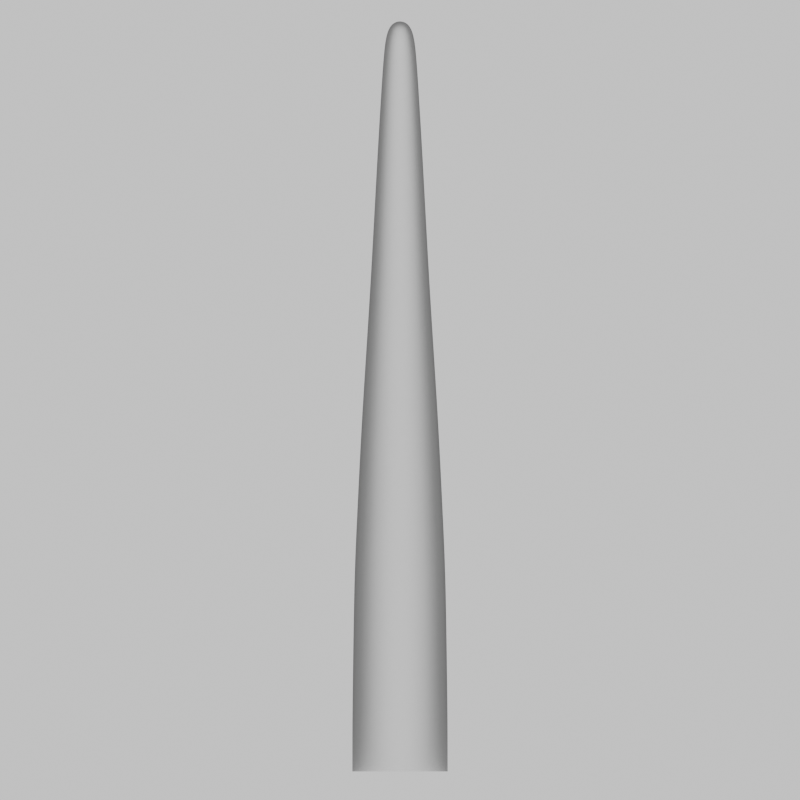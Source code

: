 # Source: tentacle.blend  (saved by Blender 4.1.23; exported with 4.5.12 LTS)
import bpy
from mathutils import Matrix  # noqa: F401  (used for matrix-valued properties, if any)

bpy.ops.wm.read_factory_settings(use_empty=True)
scene = bpy.context.scene
scene.name = 'ambientOcclusion'

# ---- collections
col_collection = bpy.data.collections.new('Collection'); scene.collection.children.link(col_collection)

# ---- materials (node trees are filled in below, after node groups)
mat_char = bpy.data.materials.new('char')
mat_char.use_transparent_shadow = False

# ---- material node trees
mat_char.use_nodes = True; mat_char.node_tree.nodes.clear()
_N = mat_char.node_tree.nodes; _L = mat_char.node_tree.links
n0 = _N.new('ShaderNodeValToRGB'); n0.name = 'ColorRamp'; n0.location = (-362, 471)
n0.color_ramp.interpolation = 'B_SPLINE'
while len(n0.color_ramp.elements) > 1: n0.color_ramp.elements.remove(n0.color_ramp.elements[-1])
n0.color_ramp.elements[0].position = 0.0; n0.color_ramp.elements[0].color = (0.0, 0.0, 0.0, 1.0)
_e = n0.color_ramp.elements.new(0.8136); _e.color = (0.5, 0.5, 0.5, 1.0)
_e = n0.color_ramp.elements.new(0.9295); _e.color = (0.7396, 0.7396, 0.7396, 1.0)
_e = n0.color_ramp.elements.new(1.0); _e.color = (1.0, 1.0, 1.0, 1.0)
n1 = _N.new('ShaderNodeBsdfPrincipled'); n1.name = 'Principled BSDF'; n1.location = (118, 472)
n1.distribution = 'GGX'
n1.subsurface_method = 'RANDOM_WALK_SKIN'
n1.inputs[1].default_value = 0.07727
n1.inputs[2].default_value = 0.6045
n1.inputs[3].default_value = 1.0
n1.inputs[13].default_value = 0.6864
n1.inputs[27].default_value = (0.0, 0.0, 0.0, 1.0)
n1.inputs[28].default_value = 1.0
n2 = _N.new('ShaderNodeOutputMaterial'); n2.name = 'Material Output'; n2.location = (381, 484)
n3 = _N.new('ShaderNodeAmbientOcclusion'); n3.name = 'Ambient Occlusion'; n3.location = (-544, 458)
n3.only_local = True
n3.inputs[1].default_value = 2.0
n4 = _N.new('ShaderNodeTexCoord'); n4.name = 'Texture Coordinate'; n4.location = (-723, 458)
n5 = _N.new('ShaderNodeMath'); n5.name = 'Math'; n5.location = (-67, 474)
n5.operation = 'MULTIPLY'
n5.use_clamp = True
n5.inputs[1].default_value = 1.0
_L.new(n3.outputs[1], n0.inputs[0])
_L.new(n0.outputs[0], n5.inputs[0])
_L.new(n5.outputs[0], n1.inputs[0])
_L.new(n1.outputs[0], n2.inputs[0])
_L.new(n4.outputs[6], n3.inputs[2])
n2.is_active_output = True

# ---- world
world_world = bpy.data.worlds.new('World'); scene.world = world_world
world_world.use_nodes = True; world_world.node_tree.nodes.clear()
_N = world_world.node_tree.nodes; _L = world_world.node_tree.links
n0 = _N.new('ShaderNodeOutputWorld'); n0.name = 'World Output'; n0.location = (300, 300)
n1 = _N.new('ShaderNodeBackground'); n1.name = 'Background'; n1.location = (10, 300)
n1.inputs[0].default_value = (1.0, 1.0, 1.0, 1.0)
n1.inputs[1].default_value = 0.5
_L.new(n1.outputs[0], n0.inputs[0])
n0.is_active_output = True
world_world.color = (0.05088, 0.05088, 0.05088)
world_world.use_sun_shadow = False
world_world.sun_shadow_jitter_overblur = 0.0
world_world.cycles.is_caustics_light = True
world_world.light_settings.distance = 1.0

# ---- cameras
cam_camera = bpy.data.cameras.new('Camera')
cam_camera.type = 'ORTHO'
cam_camera.clip_end = 100.0
cam_camera.ortho_scale = 2.0

# ---- meshes
me_circle = bpy.data.meshes.new('Circle')
me_circle.from_pydata([(0.1575, -0.8348, 0.3042), (1.036e-06, -0.8348, 0.1898), (-0.1575, -0.8348, 0.3042), (-0.09734, -0.8348, 0.4894), (0.09734, -0.8348, 0.4894), (0.05508, 0.9073, 0.3375), (2.418e-07, 0.9073, 0.2975), (-0.05508, 0.9073, 0.3375), (-0.03404, 0.9073, 0.4022), (0.03404, 0.9073, 0.4022), (-0.09297, -0.4537, 0.4833), (0.09297, -0.4537, 0.4833), (9.561e-07, -0.4537, 0.1972), (-0.1504, -0.4537, 0.3065), (0.1504, -0.4537, 0.3065), (6.729e-07, 0.1181, 0.2372), (-0.07881, -0.07249, 0.4639), (0.1124, 0.1181, 0.3189), (0.07881, -0.07249, 0.4639), (-0.1124, 0.1181, 0.3189), (7.835e-07, -0.07249, 0.2213), (-0.06946, 0.1181, 0.451), (-0.1275, -0.07249, 0.3139), (0.06946, 0.1181, 0.451), (0.1275, -0.07249, 0.314), (-0.03917, 0.7986, 0.4093), (8.716e-07, -0.2631, 0.2093), (-0.06012, 0.3087, 0.4381), (0.139, -0.2631, 0.3102), (-0.06338, 0.7986, 0.3348), (0.06012, 0.3087, 0.4381), (0.03917, 0.7986, 0.4093), (-0.139, -0.2631, 0.3102), (5.549e-07, 0.3087, 0.2531), (-0.08589, -0.2631, 0.4736), (0.06338, 0.7986, 0.3348), (-0.09727, 0.3087, 0.3238), (0.08589, -0.2631, 0.4736), (3.037e-07, 0.7986, 0.2887), (0.09727, 0.3087, 0.3238), (9.996e-07, -0.6443, 0.1935), (-0.05221, 0.4993, 0.4272), (0.07167, 0.6899, 0.3321), (-0.08447, 0.4993, 0.3279), (0.154, -0.6443, 0.3054), (3.655e-07, 0.6899, 0.28), (4.574e-07, 0.4993, 0.2666), (-0.154, -0.6443, 0.3054), (-0.07167, 0.6899, 0.3321), (0.05221, 0.4993, 0.4272), (-0.09515, -0.6443, 0.4863), (-0.0443, 0.6899, 0.4164), (0.08447, 0.4993, 0.3279), (0.09515, -0.6443, 0.4863), (0.0443, 0.6899, 0.4164), (0.04131, 1.016, 0.3375), (1.483e-07, 1.016, 0.2975), (-0.04131, 1.016, 0.3375), (-0.02553, 1.016, 0.4022), (0.02553, 1.016, 0.4022), (0.1575, -0.9887, 0.3042), (1.036e-06, -0.9887, 0.1898), (-0.1575, -0.9887, 0.3042), (-0.09734, -0.9887, 0.4894), (0.09734, -0.9887, 0.4894)], [], [(12, 13, 47, 40), (14, 11, 37, 28), (11, 10, 34, 37), (13, 12, 26, 32), (44, 40, 1, 0), (40, 47, 2, 1), (47, 50, 3, 2), (24, 18, 23, 17), (53, 50, 10, 11), (12, 14, 28, 26), (22, 20, 15, 19), (53, 44, 0, 4), (20, 24, 17, 15), (4, 3, 50, 53), (22, 19, 21, 16), (26, 28, 24, 20), (25, 29, 7, 8), (35, 31, 9, 5), (14, 12, 40, 44), (35, 5, 6, 38), (13, 10, 50, 47), (18, 16, 21, 23), (34, 32, 22, 16), (10, 13, 32, 34), (28, 37, 18, 24), (32, 26, 20, 22), (37, 34, 16, 18), (15, 17, 39, 33), (19, 36, 27, 21), (51, 48, 29, 25), (17, 23, 30, 39), (42, 54, 31, 35), (19, 15, 33, 36), (42, 35, 38, 45), (23, 21, 27, 30), (54, 51, 25, 31), (46, 52, 42, 45), (31, 25, 8, 9), (43, 46, 45, 48), (29, 38, 6, 7), (41, 43, 48, 51), (33, 39, 52, 46), (49, 41, 51, 54), (36, 33, 46, 43), (52, 49, 54, 42), (27, 36, 43, 41), (11, 14, 44, 53), (30, 27, 41, 49), (48, 45, 38, 29), (9, 8, 58, 59), (7, 6, 56, 57), (5, 9, 59, 55), (8, 7, 57, 58), (6, 5, 55, 56), (56, 55, 59, 58, 57), (39, 30, 49, 52), (4, 0, 60, 64), (2, 3, 63, 62), (0, 1, 61, 60), (3, 4, 64, 63), (1, 2, 62, 61)])
me_circle.polygons.foreach_set('use_smooth', [True] * 61)
_uv = me_circle.uv_layers.new(name='UVMap')
_uv.uv.foreach_set('vector', [0.02074, 0.2753, 0.2125, 0.2753, 0.2125, 0.184, 0.02074, 0.184, 0.789, 0.2753, 0.5963, 0.2753, 0.5963, 0.3667, 0.789, 0.3667, 0.5963, 0.2753, 0.4052, 0.2753, 0.4052, 0.3667, 0.5963, 0.3667, 0.2125, 0.2753, 0.02074, 0.2753, 0.02074, 0.3667, 0.2125, 0.3667, 0.789, 0.184, 0.9808, 0.184, 0.9808, 0.09277, 0.789, 0.09277, 0.02074, 0.184, 0.2125, 0.184, 0.2125, 0.09277, 0.02074, 0.09277, 0.2125, 0.184, 0.4052, 0.184, 0.4052, 0.09277, 0.2125, 0.09277, 0.789, 0.4581, 0.5963, 0.4581, 0.5963, 0.5496, 0.789, 0.5496, 0.5963, 0.184, 0.4052, 0.184, 0.4052, 0.2753, 0.5963, 0.2753, 0.9808, 0.2753, 0.789, 0.2753, 0.789, 0.3667, 0.9808, 0.3667, 0.2125, 0.4581, 0.02074, 0.4581, 0.02074, 0.5496, 0.2125, 0.5496, 0.5963, 0.184, 0.789, 0.184, 0.789, 0.09277, 0.5963, 0.09277, 0.9808, 0.4581, 0.789, 0.4581, 0.789, 0.5496, 0.9808, 0.5496, 0.5963, 0.09277, 0.4052, 0.09277, 0.4052, 0.184, 0.5963, 0.184, 0.2125, 0.4581, 0.2125, 0.5496, 0.4052, 0.5496, 0.4052, 0.4581, 0.9808, 0.3667, 0.789, 0.3667, 0.789, 0.4581, 0.9808, 0.4581, 0.4052, 0.8762, 0.2125, 0.8762, 0.2125, 0.9285, 0.4052, 0.9285, 0.789, 0.8762, 0.5963, 0.8762, 0.5963, 0.9285, 0.789, 0.9285, 0.789, 0.2753, 0.9808, 0.2753, 0.9808, 0.184, 0.789, 0.184, 0.789, 0.8762, 0.789, 0.9285, 0.9808, 0.9285, 0.9808, 0.8762, 0.2125, 0.2753, 0.4052, 0.2753, 0.4052, 0.184, 0.2125, 0.184, 0.5963, 0.4581, 0.4052, 0.4581, 0.4052, 0.5496, 0.5963, 0.5496, 0.4052, 0.3667, 0.2125, 0.3667, 0.2125, 0.4581, 0.4052, 0.4581, 0.4052, 0.2753, 0.2125, 0.2753, 0.2125, 0.3667, 0.4052, 0.3667, 0.789, 0.3667, 0.5963, 0.3667, 0.5963, 0.4581, 0.789, 0.4581, 0.2125, 0.3667, 0.02074, 0.3667, 0.02074, 0.4581, 0.2125, 0.4581, 0.5963, 0.3667, 0.4052, 0.3667, 0.4052, 0.4581, 0.5963, 0.4581, 0.9808, 0.5496, 0.789, 0.5496, 0.789, 0.6411, 0.9808, 0.6411, 0.2125, 0.5496, 0.2125, 0.6411, 0.4052, 0.6411, 0.4052, 0.5496, 0.4052, 0.824, 0.2125, 0.824, 0.2125, 0.8762, 0.4052, 0.8762, 0.789, 0.5496, 0.5963, 0.5496, 0.5963, 0.6411, 0.789, 0.6411, 0.789, 0.824, 0.5963, 0.824, 0.5963, 0.8762, 0.789, 0.8762, 0.2125, 0.5496, 0.02074, 0.5496, 0.02074, 0.6411, 0.2125, 0.6411, 0.789, 0.824, 0.789, 0.8762, 0.9808, 0.8762, 0.9808, 0.824, 0.5963, 0.5496, 0.4052, 0.5496, 0.4052, 0.6411, 0.5963, 0.6411, 0.5963, 0.824, 0.4052, 0.824, 0.4052, 0.8762, 0.5963, 0.8762, 0.9808, 0.7326, 0.789, 0.7326, 0.789, 0.824, 0.9808, 0.824, 0.5963, 0.8762, 0.4052, 0.8762, 0.4052, 0.9285, 0.5963, 0.9285, 0.2125, 0.7326, 0.02074, 0.7326, 0.02074, 0.824, 0.2125, 0.824, 0.2125, 0.8762, 0.02074, 0.8762, 0.02074, 0.9285, 0.2125, 0.9285, 0.4052, 0.7326, 0.2125, 0.7326, 0.2125, 0.824, 0.4052, 0.824, 0.9808, 0.6411, 0.789, 0.6411, 0.789, 0.7326, 0.9808, 0.7326, 0.5963, 0.7326, 0.4052, 0.7326, 0.4052, 0.824, 0.5963, 0.824, 0.2125, 0.6411, 0.02074, 0.6411, 0.02074, 0.7326, 0.2125, 0.7326, 0.789, 0.7326, 0.5963, 0.7326, 0.5963, 0.824, 0.789, 0.824, 0.4052, 0.6411, 0.2125, 0.6411, 0.2125, 0.7326, 0.4052, 0.7326, 0.5963, 0.2753, 0.789, 0.2753, 0.789, 0.184, 0.5963, 0.184, 0.5963, 0.6411, 0.4052, 0.6411, 0.4052, 0.7326, 0.5963, 0.7326, 0.2125, 0.824, 0.02074, 0.824, 0.02074, 0.8762, 0.2125, 0.8762, 0.5963, 0.9285, 0.4052, 0.9285, 0.4052, 0.9808, 0.5963, 0.9808, 0.2125, 0.9285, 0.02074, 0.9285, 0.02074, 0.9808, 0.2125, 0.9808, 0.789, 0.9285, 0.5963, 0.9285, 0.5963, 0.9808, 0.789, 0.9808, 0.4052, 0.9285, 0.2125, 0.9285, 0.2125, 0.9808, 0.4052, 0.9808, 0.9808, 0.9285, 0.789, 0.9285, 0.789, 0.9808, 0.9808, 0.9808, 0.5017, 0.9808, 0.5017, 0.9808, 0.5017, 0.9808, 0.5017, 0.9808, 0.5017, 0.9808, 0.789, 0.6411, 0.5963, 0.6411, 0.5963, 0.7326, 0.789, 0.7326, 0.5963, 0.09277, 0.789, 0.09277, 0.789, 0.01913, 0.5963, 0.01913, 0.2125, 0.09277, 0.4052, 0.09277, 0.4052, 0.01913, 0.2125, 0.01913, 0.789, 0.09277, 0.9808, 0.09277, 0.9808, 0.01913, 0.789, 0.01913, 0.4052, 0.09277, 0.5963, 0.09277, 0.5963, 0.01913, 0.4052, 0.01913, 0.02074, 0.09277, 0.2125, 0.09277, 0.2125, 0.01913, 0.02074, 0.01913])
me_circle.materials.append(mat_char)
me_circle.update()
arm_tentacle_armature = bpy.data.armatures.new('tentacle-armature')  # bones are not reproduced

# ---- objects
ob_camera = bpy.data.objects.new('Camera', cam_camera)
ob_tentacle = bpy.data.objects.new('tentacle', me_circle)
ob_tentacle_armature = bpy.data.objects.new('tentacle-armature', arm_tentacle_armature)
ob_z_front = bpy.data.objects.new('z-front', None)
ob_z_back = bpy.data.objects.new('z-back', None)

# ---- transforms, parenting, visibility, modifiers, constraints
ob_camera.location = (0.0, 0.0, 0.0)
ob_camera.rotation_euler = (1.571, -0.0, 0.0)
ob_camera.lock_rotations_4d = False
ob_camera.empty_display_type = 'ARROWS'
ob_camera.color = (0.0, 0.0, 0.0, 0.0)
ob_camera.display_type = 'WIRE'
ob_camera.lineart.crease_threshold = 0.0
ob_tentacle.parent = ob_tentacle_armature
ob_tentacle.matrix_parent_inverse = Matrix(((1.065, -0.0, 0.0, -0.0), (-0.0, 1.065, -0.0, -1.587e-08), (0.0, -0.0, 1.065, -0.0), (-0.0, 0.0, -0.0, 1.0)))
ob_tentacle.location = (0.0, 0.0, 0.0)
ob_tentacle.scale = (0.939, 0.939, 0.939)
_vg = ob_tentacle.vertex_groups.new(name='Bone_5')
for _i, _w in zip([5, 6, 7, 8, 9, 25, 29, 31, 35, 38, 41, 42, 43, 45, 46, 48, 49, 51, 52, 54, 55, 56, 57, 58, 59], [1.0, 1.0, 1.0, 1.0, 1.0, 1.0, 1.0, 1.0, 1.0, 1.0, 0.25, 1.0, 0.25, 1.0, 0.25, 1.0, 0.25, 1.0, 0.25, 1.0, 1.0, 1.0, 1.0, 1.0, 1.0]): _vg.add([_i], _w, 'REPLACE')
_vg = ob_tentacle.vertex_groups.new(name='Bone_4')
for _i, _w in zip([15, 17, 19, 21, 23, 25, 27, 29, 30, 31, 33, 35, 36, 38, 39, 41, 42, 43, 45, 46, 48, 49, 51, 52, 54], [0.25, 0.25, 0.25, 0.25, 0.25, 0.25, 1.0, 0.25, 1.0, 0.25, 1.0, 0.25, 1.0, 0.25, 1.0, 1.0, 1.0, 1.0, 1.0, 1.0, 1.0, 1.0, 1.0, 1.0, 1.0]): _vg.add([_i], _w, 'REPLACE')
_vg = ob_tentacle.vertex_groups.new(name='Bone_3')
for _i, _w in zip([15, 16, 17, 18, 19, 20, 21, 22, 23, 24, 26, 27, 28, 30, 32, 33, 34, 36, 37, 39, 41, 43, 46, 49, 52], [1.0, 1.0, 1.0, 1.0, 1.0, 1.0, 1.0, 1.0, 1.0, 1.0, 0.25, 1.0, 0.25, 1.0, 0.25, 1.0, 0.25, 1.0, 0.25, 1.0, 0.25, 0.25, 0.25, 0.25, 0.25]): _vg.add([_i], _w, 'REPLACE')
_vg = ob_tentacle.vertex_groups.new(name='Bone_2')
for _i, _w in zip([10, 11, 12, 13, 14, 15, 16, 17, 18, 19, 20, 21, 22, 23, 24, 26, 28, 32, 34, 37, 40, 44, 47, 50, 53], [1.0, 1.0, 1.0, 1.0, 1.0, 0.25, 1.0, 0.25, 1.0, 0.25, 1.0, 0.25, 1.0, 0.25, 1.0, 1.0, 1.0, 1.0, 1.0, 1.0, 0.25, 0.25, 0.25, 0.25, 0.25]): _vg.add([_i], _w, 'REPLACE')
_vg = ob_tentacle.vertex_groups.new(name='Bone_1')
for _i, _w in zip([0, 1, 2, 3, 4, 10, 11, 12, 13, 14, 26, 28, 32, 34, 37, 40, 44, 47, 50, 53], [0.5, 1.0, 1.0, 1.0, 1.0, 1.0, 1.0, 1.0, 1.0, 1.0, 0.25, 0.25, 0.25, 0.25, 0.25, 1.0, 1.0, 1.0, 1.0, 1.0]): _vg.add([_i], _w, 'REPLACE')
_vg = ob_tentacle.vertex_groups.new(name='Bone_root')
_vg.add([0, 1, 2, 3, 4, 60, 61, 62, 63, 64], 1.0, 'REPLACE')
_m = ob_tentacle.modifiers.new('Armature', 'ARMATURE')
_m.object = ob_tentacle_armature
_m.use_deform_preserve_volume = True
_m = ob_tentacle.modifiers.new('Subdivision', 'SUBSURF')
_m.levels = 3
_m.render_levels = 5
ob_tentacle_armature.location = (0.0, 1.0, 1.49e-08)
ob_tentacle_armature.rotation_euler = (1.571, -0.0, 0.0)
ob_tentacle_armature.scale = (0.939, 0.939, 0.939)
ob_tentacle_armature.show_in_front = True
ob_z_front.location = (0.0, 0.4608, 0.0)
ob_z_front.empty_display_type = 'CIRCLE'
ob_z_back.location = (0.0, 0.8909, 0.0)
ob_z_back.empty_display_type = 'CIRCLE'

# ---- collection membership
col_collection.objects.link(ob_camera)
col_collection.objects.link(ob_tentacle)
col_collection.objects.link(ob_tentacle_armature)
col_collection.objects.link(ob_z_front)
col_collection.objects.link(ob_z_back)

# ---- scene / render settings (as saved in the file)
scene.camera = ob_camera
scene.frame_start = 1; scene.frame_end = 24; scene.frame_set(1)
scene.render.engine = 'CYCLES'
scene.render.resolution_x = 128
scene.render.resolution_y = 128
scene.render.film_transparent = True
scene.cycles.denoising_use_gpu = True
scene.cycles.samples = 512
scene.cycles.sampling_pattern = 'TABULATED_SOBOL'
scene.cycles.use_light_tree = False
scene.cycles.ao_bounces = 3
scene.cycles.ao_bounces_render = 10
scene.eevee.ray_tracing_options.trace_max_roughness = 0.0
scene.view_settings.look = 'AgX - Very High Contrast'
bpy.context.view_layer.update()
